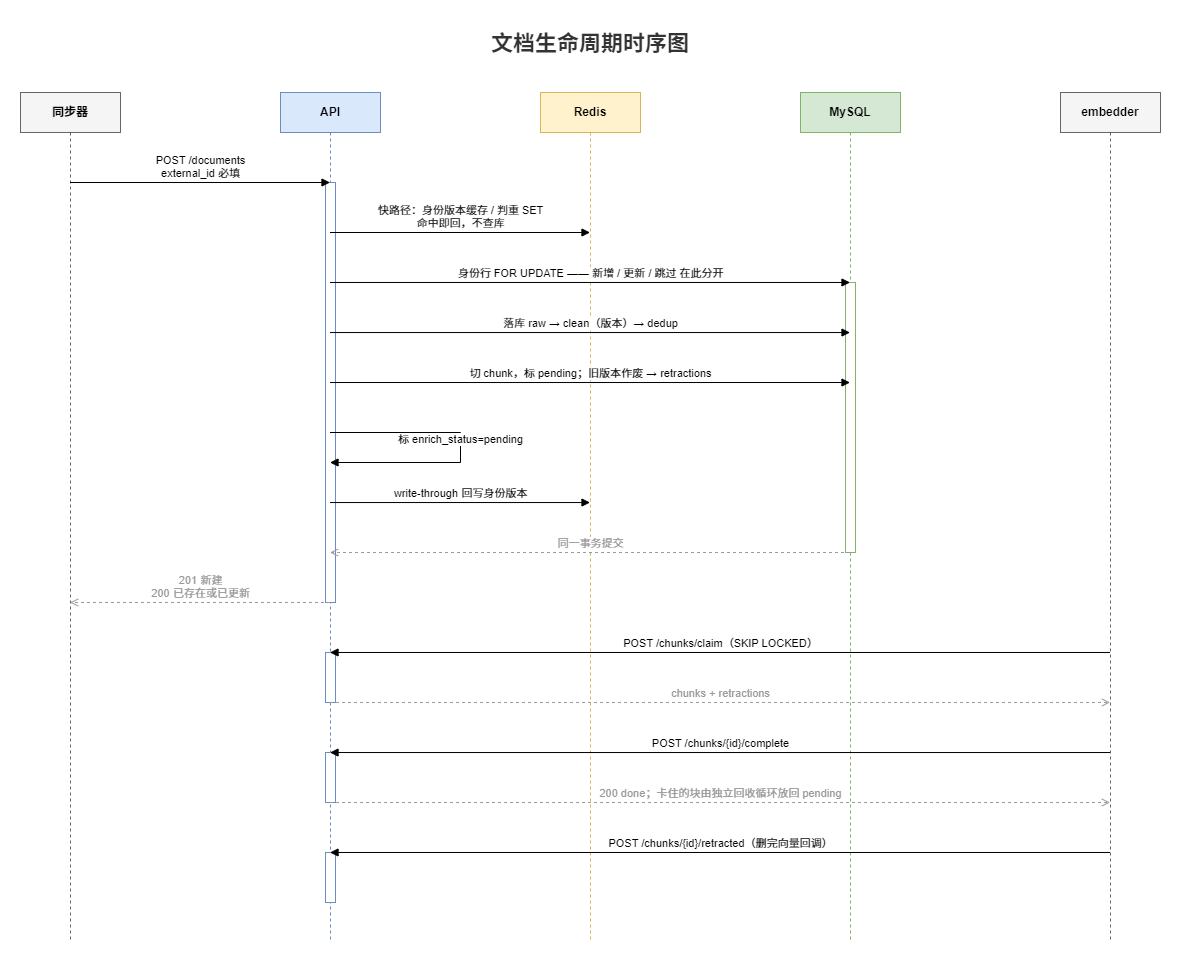

The diagram above was exported from draw.io. Its source (the exported page's mxGraphModel, read from the mxfile embedded in the PNG):
<mxGraphModel dx="994" dy="676" grid="1" gridSize="10" guides="1" tooltips="1" connect="1" arrows="1" fold="1" page="1" pageScale="1" pageWidth="1220" pageHeight="1030" math="0" shadow="0">
  <root>
    <mxCell id="0" />
    <mxCell id="1" parent="0" />
    <mxCell id="title" value="文档生命周期时序图" style="text;html=1;whiteSpace=wrap;strokeColor=none;fillColor=none;align=center;verticalAlign=middle;fontStyle=1;fontSize=22;fontColor=#333333;fontFamily=Helvetica;" parent="1" vertex="1">
      <mxGeometry x="40" y="48" width="1140" height="48" as="geometry" />
    </mxCell>
    <mxCell id="sync" value="同步器" style="shape=umlLifeline;perimeter=lifelinePerimeter;whiteSpace=wrap;html=1;container=1;dropTarget=0;collapsible=0;recursiveResize=0;outlineConnect=0;portConstraint=eastwest;size=40;fillColor=#f5f5f5;strokeColor=#666666;fontFamily=Helvetica;fontSize=12;fontStyle=1;" parent="1" vertex="1">
      <mxGeometry x="40" y="120" width="100" height="850" as="geometry" />
    </mxCell>
    <mxCell id="api" value="API" style="shape=umlLifeline;perimeter=lifelinePerimeter;whiteSpace=wrap;html=1;container=1;dropTarget=0;collapsible=0;recursiveResize=0;outlineConnect=0;portConstraint=eastwest;size=40;fillColor=#dae8fc;strokeColor=#6c8ebf;fontFamily=Helvetica;fontSize=12;fontStyle=1;" parent="1" vertex="1">
      <mxGeometry x="300" y="120" width="100" height="850" as="geometry" />
    </mxCell>
    <mxCell id="act1" value="" style="html=1;points=[];perimeter=orthogonalPerimeter;outlineConnect=0;fillColor=#ffffff;strokeColor=#6c8ebf;" parent="api" vertex="1">
      <mxGeometry x="45" y="90" width="10" height="420" as="geometry" />
    </mxCell>
    <mxCell id="act2" value="" style="html=1;points=[];perimeter=orthogonalPerimeter;outlineConnect=0;fillColor=#ffffff;strokeColor=#6c8ebf;" parent="api" vertex="1">
      <mxGeometry x="45" y="560" width="10" height="50" as="geometry" />
    </mxCell>
    <mxCell id="act3" value="" style="html=1;points=[];perimeter=orthogonalPerimeter;outlineConnect=0;fillColor=#ffffff;strokeColor=#6c8ebf;" parent="api" vertex="1">
      <mxGeometry x="45" y="660" width="10" height="50" as="geometry" />
    </mxCell>
    <mxCell id="act4" value="" style="html=1;points=[];perimeter=orthogonalPerimeter;outlineConnect=0;fillColor=#ffffff;strokeColor=#6c8ebf;" parent="api" vertex="1">
      <mxGeometry x="45" y="760" width="10" height="50" as="geometry" />
    </mxCell>
    <mxCell id="redis" value="Redis" style="shape=umlLifeline;perimeter=lifelinePerimeter;whiteSpace=wrap;html=1;container=1;dropTarget=0;collapsible=0;recursiveResize=0;outlineConnect=0;portConstraint=eastwest;size=40;fillColor=#fff2cc;strokeColor=#d6b656;fontFamily=Helvetica;fontSize=12;fontStyle=1;" parent="1" vertex="1">
      <mxGeometry x="560" y="120" width="100" height="850" as="geometry" />
    </mxCell>
    <mxCell id="mysql" value="MySQL" style="shape=umlLifeline;perimeter=lifelinePerimeter;whiteSpace=wrap;html=1;container=1;dropTarget=0;collapsible=0;recursiveResize=0;outlineConnect=0;portConstraint=eastwest;size=40;fillColor=#d5e8d4;strokeColor=#82b366;fontFamily=Helvetica;fontSize=12;fontStyle=1;" parent="1" vertex="1">
      <mxGeometry x="820" y="120" width="100" height="850" as="geometry" />
    </mxCell>
    <mxCell id="act0" value="" style="html=1;points=[];perimeter=orthogonalPerimeter;outlineConnect=0;fillColor=#ffffff;strokeColor=#82b366;" parent="mysql" vertex="1">
      <mxGeometry x="45" y="190" width="10" height="270" as="geometry" />
    </mxCell>
    <mxCell id="worker" value="embedder" style="shape=umlLifeline;perimeter=lifelinePerimeter;whiteSpace=wrap;html=1;container=1;dropTarget=0;collapsible=0;recursiveResize=0;outlineConnect=0;portConstraint=eastwest;size=40;fillColor=#f5f5f5;strokeColor=#666666;fontFamily=Helvetica;fontSize=12;fontStyle=1;" parent="1" vertex="1">
      <mxGeometry x="1080" y="120" width="100" height="850" as="geometry" />
    </mxCell>
    <mxCell id="m0" value="POST /documents&#10;external_id 必填" style="html=1;verticalAlign=bottom;endArrow=block;curved=0;rounded=0;labelBackgroundColor=#ffffff;fontFamily=Helvetica;fontSize=11;exitX=0.5;exitY=0.1059;entryX=0.45;entryY=0.1059;" parent="1" source="sync" target="api" edge="1">
      <mxGeometry relative="1" as="geometry" />
    </mxCell>
    <mxCell id="m1" value="快路径：身份版本缓存 / 判重 SET&#10;命中即回，不查库" style="html=1;verticalAlign=bottom;endArrow=block;curved=0;rounded=0;labelBackgroundColor=#ffffff;fontFamily=Helvetica;fontSize=11;exitX=0.55;exitY=0.1647;entryX=0.5;entryY=0.1647;" parent="1" source="api" target="redis" edge="1">
      <mxGeometry relative="1" as="geometry" />
    </mxCell>
    <mxCell id="m2" value="身份行 FOR UPDATE —— 新增 / 更新 / 跳过 在此分开" style="html=1;verticalAlign=bottom;endArrow=block;curved=0;rounded=0;labelBackgroundColor=#ffffff;fontFamily=Helvetica;fontSize=11;exitX=0.55;exitY=0.2235;entryX=0.45;entryY=0.2235;" parent="1" source="api" target="mysql" edge="1">
      <mxGeometry relative="1" as="geometry" />
    </mxCell>
    <mxCell id="m3" value="落库 raw → clean（版本）→ dedup" style="html=1;verticalAlign=bottom;endArrow=block;curved=0;rounded=0;labelBackgroundColor=#ffffff;fontFamily=Helvetica;fontSize=11;exitX=0.55;exitY=0.2824;entryX=0.45;entryY=0.2824;" parent="1" source="api" target="mysql" edge="1">
      <mxGeometry relative="1" as="geometry" />
    </mxCell>
    <mxCell id="m4" value="切 chunk，标 pending；旧版本作废 → retractions" style="html=1;verticalAlign=bottom;endArrow=block;curved=0;rounded=0;labelBackgroundColor=#ffffff;fontFamily=Helvetica;fontSize=11;exitX=0.55;exitY=0.3412;entryX=0.45;entryY=0.3412;" parent="1" source="api" target="mysql" edge="1">
      <mxGeometry relative="1" as="geometry" />
    </mxCell>
    <mxCell id="m5" value="标 enrich_status=pending" style="html=1;verticalAlign=bottom;endArrow=block;curved=0;rounded=0;labelBackgroundColor=#ffffff;fontFamily=Helvetica;fontSize=11;exitX=0.55;exitY=0.4;entryX=0.55;entryY=0.4353;" parent="1" source="api" target="api" edge="1">
      <mxGeometry relative="1" as="geometry">
        <Array as="points">
          <mxPoint x="480" y="460" />
          <mxPoint x="480" y="490" />
        </Array>
      </mxGeometry>
    </mxCell>
    <mxCell id="m6" value="write-through 回写身份版本" style="html=1;verticalAlign=bottom;endArrow=block;curved=0;rounded=0;labelBackgroundColor=#ffffff;fontFamily=Helvetica;fontSize=11;exitX=0.55;exitY=0.4824;entryX=0.5;entryY=0.4824;" parent="1" source="api" target="redis" edge="1">
      <mxGeometry relative="1" as="geometry" />
    </mxCell>
    <mxCell id="m7" value="同一事务提交" style="html=1;verticalAlign=bottom;endArrow=open;dashed=1;curved=0;rounded=0;strokeColor=#999999;fontColor=#999999;labelBackgroundColor=#ffffff;fontFamily=Helvetica;fontSize=11;exitX=0.45;exitY=0.5412;entryX=0.55;entryY=0.5412;" parent="1" source="mysql" target="api" edge="1">
      <mxGeometry relative="1" as="geometry" />
    </mxCell>
    <mxCell id="m8" value="201 新建&#10;200 已存在或已更新" style="html=1;verticalAlign=bottom;endArrow=open;dashed=1;curved=0;rounded=0;strokeColor=#999999;fontColor=#999999;labelBackgroundColor=#ffffff;fontFamily=Helvetica;fontSize=11;exitX=0.45;exitY=0.6;entryX=0.5;entryY=0.6;" parent="1" source="api" target="sync" edge="1">
      <mxGeometry relative="1" as="geometry" />
    </mxCell>
    <mxCell id="m9" value="POST /chunks/claim（SKIP LOCKED）" style="html=1;verticalAlign=bottom;endArrow=block;curved=0;rounded=0;labelBackgroundColor=#ffffff;fontFamily=Helvetica;fontSize=11;exitX=0.5;exitY=0.6588;entryX=0.55;entryY=0.6588;" parent="1" source="worker" target="api" edge="1">
      <mxGeometry relative="1" as="geometry" />
    </mxCell>
    <mxCell id="m10" value="chunks + retractions" style="html=1;verticalAlign=bottom;endArrow=open;dashed=1;curved=0;rounded=0;strokeColor=#999999;fontColor=#999999;labelBackgroundColor=#ffffff;fontFamily=Helvetica;fontSize=11;exitX=0.55;exitY=0.7176;entryX=0.5;entryY=0.7176;" parent="1" source="api" target="worker" edge="1">
      <mxGeometry relative="1" as="geometry" />
    </mxCell>
    <mxCell id="m11" value="POST /chunks/{id}/complete" style="html=1;verticalAlign=bottom;endArrow=block;curved=0;rounded=0;labelBackgroundColor=#ffffff;fontFamily=Helvetica;fontSize=11;exitX=0.5;exitY=0.7765;entryX=0.55;entryY=0.7765;" parent="1" source="worker" target="api" edge="1">
      <mxGeometry relative="1" as="geometry" />
    </mxCell>
    <mxCell id="m12" value="200 done；卡住的块由独立回收循环放回 pending" style="html=1;verticalAlign=bottom;endArrow=open;dashed=1;curved=0;rounded=0;strokeColor=#999999;fontColor=#999999;labelBackgroundColor=#ffffff;fontFamily=Helvetica;fontSize=11;exitX=0.55;exitY=0.8353;entryX=0.5;entryY=0.8353;" parent="1" source="api" target="worker" edge="1">
      <mxGeometry relative="1" as="geometry" />
    </mxCell>
    <mxCell id="m13" value="POST /chunks/{id}/retracted（删完向量回调）" style="html=1;verticalAlign=bottom;endArrow=block;curved=0;rounded=0;labelBackgroundColor=#ffffff;fontFamily=Helvetica;fontSize=11;exitX=0.5;exitY=0.8941;entryX=0.55;entryY=0.8941;" parent="1" source="worker" target="api" edge="1">
      <mxGeometry relative="1" as="geometry" />
    </mxCell>
  </root>
</mxGraphModel>